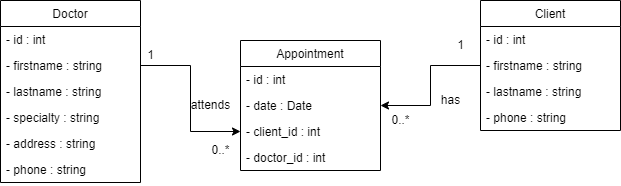

The diagram above was exported from draw.io. Its source (the exported page's mxGraphModel, read from the mxfile embedded in the PNG):
<mxGraphModel dx="868" dy="442" grid="1" gridSize="10" guides="1" tooltips="1" connect="1" arrows="1" fold="1" page="1" pageScale="1" pageWidth="827" pageHeight="1169" math="0" shadow="0">
  <root>
    <mxCell id="0" />
    <mxCell id="1" parent="0" />
    <mxCell id="qJId1Vpkl9PMHPTX8RLl-1" value="Doctor" style="swimlane;fontStyle=0;childLayout=stackLayout;horizontal=1;startSize=26;fillColor=none;horizontalStack=0;resizeParent=1;resizeParentMax=0;resizeLast=0;collapsible=1;marginBottom=0;" vertex="1" parent="1">
      <mxGeometry x="60" y="120" width="140" height="182" as="geometry">
        <mxRectangle x="60" y="70" width="80" height="30" as="alternateBounds" />
      </mxGeometry>
    </mxCell>
    <mxCell id="qJId1Vpkl9PMHPTX8RLl-2" value="- id : int" style="text;strokeColor=none;fillColor=none;align=left;verticalAlign=top;spacingLeft=4;spacingRight=4;overflow=hidden;rotatable=0;points=[[0,0.5],[1,0.5]];portConstraint=eastwest;" vertex="1" parent="qJId1Vpkl9PMHPTX8RLl-1">
      <mxGeometry y="26" width="140" height="26" as="geometry" />
    </mxCell>
    <mxCell id="qJId1Vpkl9PMHPTX8RLl-3" value="- firstname : string" style="text;strokeColor=none;fillColor=none;align=left;verticalAlign=top;spacingLeft=4;spacingRight=4;overflow=hidden;rotatable=0;points=[[0,0.5],[1,0.5]];portConstraint=eastwest;" vertex="1" parent="qJId1Vpkl9PMHPTX8RLl-1">
      <mxGeometry y="52" width="140" height="26" as="geometry" />
    </mxCell>
    <mxCell id="qJId1Vpkl9PMHPTX8RLl-4" value="- lastname : string&#10;&#10;" style="text;strokeColor=none;fillColor=none;align=left;verticalAlign=top;spacingLeft=4;spacingRight=4;overflow=hidden;rotatable=0;points=[[0,0.5],[1,0.5]];portConstraint=eastwest;" vertex="1" parent="qJId1Vpkl9PMHPTX8RLl-1">
      <mxGeometry y="78" width="140" height="26" as="geometry" />
    </mxCell>
    <mxCell id="qJId1Vpkl9PMHPTX8RLl-9" value="- specialty : string&#10;&#10;" style="text;strokeColor=none;fillColor=none;align=left;verticalAlign=top;spacingLeft=4;spacingRight=4;overflow=hidden;rotatable=0;points=[[0,0.5],[1,0.5]];portConstraint=eastwest;" vertex="1" parent="qJId1Vpkl9PMHPTX8RLl-1">
      <mxGeometry y="104" width="140" height="26" as="geometry" />
    </mxCell>
    <mxCell id="qJId1Vpkl9PMHPTX8RLl-10" value="- address : string&#10;&#10;" style="text;strokeColor=none;fillColor=none;align=left;verticalAlign=top;spacingLeft=4;spacingRight=4;overflow=hidden;rotatable=0;points=[[0,0.5],[1,0.5]];portConstraint=eastwest;" vertex="1" parent="qJId1Vpkl9PMHPTX8RLl-1">
      <mxGeometry y="130" width="140" height="26" as="geometry" />
    </mxCell>
    <mxCell id="qJId1Vpkl9PMHPTX8RLl-11" value="- phone : string&#10;&#10;" style="text;strokeColor=none;fillColor=none;align=left;verticalAlign=top;spacingLeft=4;spacingRight=4;overflow=hidden;rotatable=0;points=[[0,0.5],[1,0.5]];portConstraint=eastwest;" vertex="1" parent="qJId1Vpkl9PMHPTX8RLl-1">
      <mxGeometry y="156" width="140" height="26" as="geometry" />
    </mxCell>
    <mxCell id="qJId1Vpkl9PMHPTX8RLl-12" value="Client" style="swimlane;fontStyle=0;childLayout=stackLayout;horizontal=1;startSize=26;fillColor=none;horizontalStack=0;resizeParent=1;resizeParentMax=0;resizeLast=0;collapsible=1;marginBottom=0;" vertex="1" parent="1">
      <mxGeometry x="540" y="120" width="140" height="130" as="geometry">
        <mxRectangle x="60" y="70" width="80" height="30" as="alternateBounds" />
      </mxGeometry>
    </mxCell>
    <mxCell id="qJId1Vpkl9PMHPTX8RLl-13" value="- id : int" style="text;strokeColor=none;fillColor=none;align=left;verticalAlign=top;spacingLeft=4;spacingRight=4;overflow=hidden;rotatable=0;points=[[0,0.5],[1,0.5]];portConstraint=eastwest;" vertex="1" parent="qJId1Vpkl9PMHPTX8RLl-12">
      <mxGeometry y="26" width="140" height="26" as="geometry" />
    </mxCell>
    <mxCell id="qJId1Vpkl9PMHPTX8RLl-14" value="- firstname : string" style="text;strokeColor=none;fillColor=none;align=left;verticalAlign=top;spacingLeft=4;spacingRight=4;overflow=hidden;rotatable=0;points=[[0,0.5],[1,0.5]];portConstraint=eastwest;" vertex="1" parent="qJId1Vpkl9PMHPTX8RLl-12">
      <mxGeometry y="52" width="140" height="26" as="geometry" />
    </mxCell>
    <mxCell id="qJId1Vpkl9PMHPTX8RLl-15" value="- lastname : string&#10;&#10;" style="text;strokeColor=none;fillColor=none;align=left;verticalAlign=top;spacingLeft=4;spacingRight=4;overflow=hidden;rotatable=0;points=[[0,0.5],[1,0.5]];portConstraint=eastwest;" vertex="1" parent="qJId1Vpkl9PMHPTX8RLl-12">
      <mxGeometry y="78" width="140" height="26" as="geometry" />
    </mxCell>
    <mxCell id="qJId1Vpkl9PMHPTX8RLl-18" value="- phone : string&#10;&#10;" style="text;strokeColor=none;fillColor=none;align=left;verticalAlign=top;spacingLeft=4;spacingRight=4;overflow=hidden;rotatable=0;points=[[0,0.5],[1,0.5]];portConstraint=eastwest;" vertex="1" parent="qJId1Vpkl9PMHPTX8RLl-12">
      <mxGeometry y="104" width="140" height="26" as="geometry" />
    </mxCell>
    <mxCell id="qJId1Vpkl9PMHPTX8RLl-19" value="Appointment" style="swimlane;fontStyle=0;childLayout=stackLayout;horizontal=1;startSize=26;fillColor=none;horizontalStack=0;resizeParent=1;resizeParentMax=0;resizeLast=0;collapsible=1;marginBottom=0;" vertex="1" parent="1">
      <mxGeometry x="300" y="160" width="140" height="130" as="geometry">
        <mxRectangle x="60" y="70" width="80" height="30" as="alternateBounds" />
      </mxGeometry>
    </mxCell>
    <mxCell id="qJId1Vpkl9PMHPTX8RLl-20" value="- id : int" style="text;strokeColor=none;fillColor=none;align=left;verticalAlign=top;spacingLeft=4;spacingRight=4;overflow=hidden;rotatable=0;points=[[0,0.5],[1,0.5]];portConstraint=eastwest;" vertex="1" parent="qJId1Vpkl9PMHPTX8RLl-19">
      <mxGeometry y="26" width="140" height="26" as="geometry" />
    </mxCell>
    <mxCell id="qJId1Vpkl9PMHPTX8RLl-21" value="- date : Date" style="text;strokeColor=none;fillColor=none;align=left;verticalAlign=top;spacingLeft=4;spacingRight=4;overflow=hidden;rotatable=0;points=[[0,0.5],[1,0.5]];portConstraint=eastwest;" vertex="1" parent="qJId1Vpkl9PMHPTX8RLl-19">
      <mxGeometry y="52" width="140" height="26" as="geometry" />
    </mxCell>
    <mxCell id="qJId1Vpkl9PMHPTX8RLl-22" value="- client_id : int&#10;&#10;" style="text;strokeColor=none;fillColor=none;align=left;verticalAlign=top;spacingLeft=4;spacingRight=4;overflow=hidden;rotatable=0;points=[[0,0.5],[1,0.5]];portConstraint=eastwest;" vertex="1" parent="qJId1Vpkl9PMHPTX8RLl-19">
      <mxGeometry y="78" width="140" height="26" as="geometry" />
    </mxCell>
    <mxCell id="qJId1Vpkl9PMHPTX8RLl-23" value="- doctor_id : int&#10;&#10;" style="text;strokeColor=none;fillColor=none;align=left;verticalAlign=top;spacingLeft=4;spacingRight=4;overflow=hidden;rotatable=0;points=[[0,0.5],[1,0.5]];portConstraint=eastwest;" vertex="1" parent="qJId1Vpkl9PMHPTX8RLl-19">
      <mxGeometry y="104" width="140" height="26" as="geometry" />
    </mxCell>
    <mxCell id="qJId1Vpkl9PMHPTX8RLl-26" value="1" style="text;html=1;align=center;verticalAlign=middle;resizable=0;points=[];autosize=1;strokeColor=none;fillColor=none;" vertex="1" parent="1">
      <mxGeometry x="195" y="160" width="30" height="30" as="geometry" />
    </mxCell>
    <mxCell id="qJId1Vpkl9PMHPTX8RLl-27" value="0..*" style="text;html=1;align=center;verticalAlign=middle;resizable=0;points=[];autosize=1;strokeColor=none;fillColor=none;" vertex="1" parent="1">
      <mxGeometry x="260" y="255" width="40" height="30" as="geometry" />
    </mxCell>
    <mxCell id="qJId1Vpkl9PMHPTX8RLl-28" value="1" style="text;html=1;align=center;verticalAlign=middle;resizable=0;points=[];autosize=1;strokeColor=none;fillColor=none;" vertex="1" parent="1">
      <mxGeometry x="505" y="150" width="30" height="30" as="geometry" />
    </mxCell>
    <mxCell id="qJId1Vpkl9PMHPTX8RLl-31" style="edgeStyle=elbowEdgeStyle;rounded=0;orthogonalLoop=1;jettySize=auto;html=1;entryX=1;entryY=0.5;entryDx=0;entryDy=0;exitX=0;exitY=0.5;exitDx=0;exitDy=0;" edge="1" parent="1" source="qJId1Vpkl9PMHPTX8RLl-14" target="qJId1Vpkl9PMHPTX8RLl-21">
      <mxGeometry relative="1" as="geometry" />
    </mxCell>
    <mxCell id="qJId1Vpkl9PMHPTX8RLl-32" value="0..*" style="text;html=1;align=center;verticalAlign=middle;resizable=0;points=[];autosize=1;strokeColor=none;fillColor=none;" vertex="1" parent="1">
      <mxGeometry x="440" y="225" width="40" height="30" as="geometry" />
    </mxCell>
    <mxCell id="qJId1Vpkl9PMHPTX8RLl-33" value="" style="edgeStyle=elbowEdgeStyle;rounded=0;orthogonalLoop=1;jettySize=auto;html=1;entryX=0;entryY=0.5;entryDx=0;entryDy=0;" edge="1" parent="1" source="qJId1Vpkl9PMHPTX8RLl-3" target="qJId1Vpkl9PMHPTX8RLl-22">
      <mxGeometry relative="1" as="geometry" />
    </mxCell>
    <mxCell id="qJId1Vpkl9PMHPTX8RLl-34" value="attends" style="text;html=1;align=center;verticalAlign=middle;resizable=0;points=[];autosize=1;strokeColor=none;fillColor=none;" vertex="1" parent="1">
      <mxGeometry x="240" y="210" width="60" height="30" as="geometry" />
    </mxCell>
    <mxCell id="qJId1Vpkl9PMHPTX8RLl-35" value="has" style="text;html=1;align=center;verticalAlign=middle;resizable=0;points=[];autosize=1;strokeColor=none;fillColor=none;" vertex="1" parent="1">
      <mxGeometry x="490" y="205" width="40" height="30" as="geometry" />
    </mxCell>
  </root>
</mxGraphModel>